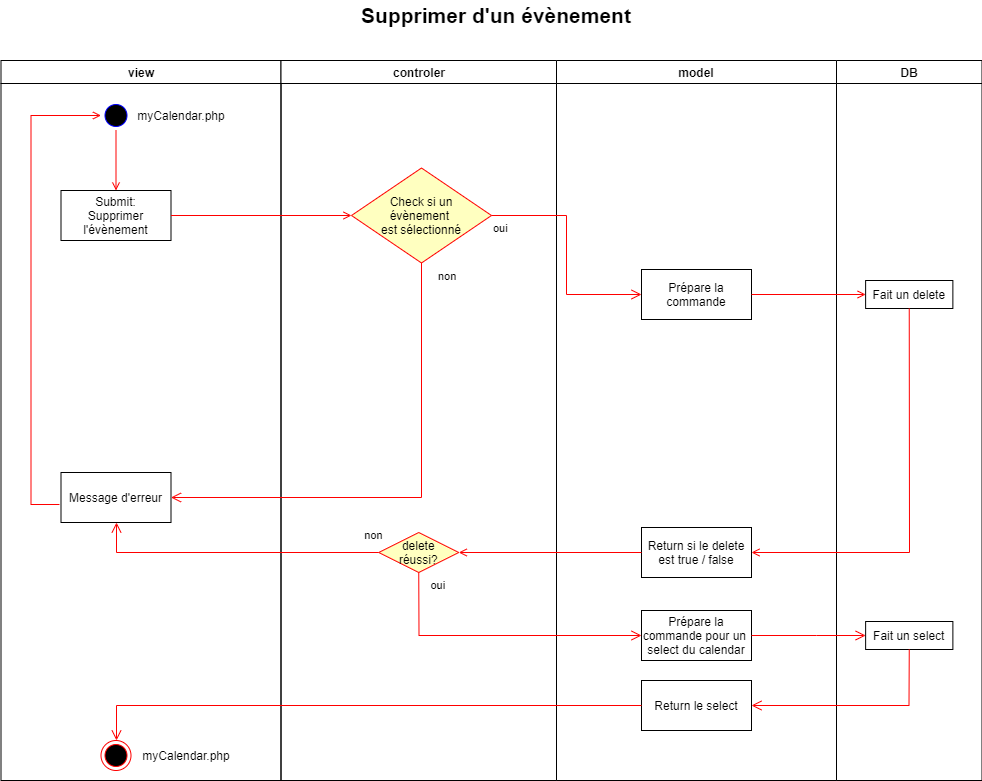

The diagram above was exported from draw.io. Its source (the exported page's mxGraphModel, read from the mxfile embedded in the PNG):
<mxGraphModel dx="1422" dy="737" grid="1" gridSize="10" guides="1" tooltips="1" connect="1" arrows="1" fold="1" page="1" pageScale="1" pageWidth="1169" pageHeight="826" background="#ffffff" math="0" shadow="0">
  <root>
    <mxCell id="0" />
    <mxCell id="1" parent="0" />
    <mxCell id="2" value="view" style="swimlane;whiteSpace=wrap" parent="1" vertex="1">
      <mxGeometry x="164.5" y="60" width="280" height="720" as="geometry" />
    </mxCell>
    <mxCell id="5" value="" style="ellipse;shape=startState;fillColor=#000000;strokeColor=#0000FF;" parent="2" vertex="1">
      <mxGeometry x="100" y="40" width="30" height="30" as="geometry" />
    </mxCell>
    <mxCell id="7" value="Submit:&#10;Supprimer &#10;l'évènement" style="" parent="2" vertex="1">
      <mxGeometry x="60" y="130" width="110" height="50" as="geometry" />
    </mxCell>
    <mxCell id="12" value="" style="edgeStyle=elbowEdgeStyle;elbow=horizontal;strokeColor=#FF0000;endArrow=open;endFill=1;rounded=0;exitX=-0.014;exitY=0.64;exitDx=0;exitDy=0;exitPerimeter=0;entryX=0;entryY=0.5;entryDx=0;entryDy=0;" parent="2" source="2ZN6HkLlfxfYOQOT_Urk-76" target="5" edge="1">
      <mxGeometry width="100" height="100" relative="1" as="geometry">
        <mxPoint x="160" y="290" as="sourcePoint" />
        <mxPoint x="260" y="190" as="targetPoint" />
        <Array as="points">
          <mxPoint x="30" y="250" />
        </Array>
      </mxGeometry>
    </mxCell>
    <mxCell id="38" value="" style="ellipse;shape=endState;fillColor=#000000;strokeColor=#ff0000" parent="2" vertex="1">
      <mxGeometry x="100" y="680" width="30" height="30" as="geometry" />
    </mxCell>
    <mxCell id="2ZN6HkLlfxfYOQOT_Urk-76" value="Message d'erreur" style="" parent="2" vertex="1">
      <mxGeometry x="60" y="412" width="110" height="50" as="geometry" />
    </mxCell>
    <mxCell id="bqckTU542nx4s31JSPxL-44" value="myCalendar.php" style="text;html=1;strokeColor=none;fillColor=none;align=center;verticalAlign=middle;whiteSpace=wrap;rounded=0;" vertex="1" parent="2">
      <mxGeometry x="130" y="45" width="99.5" height="20" as="geometry" />
    </mxCell>
    <mxCell id="bqckTU542nx4s31JSPxL-46" value="" style="endArrow=open;strokeColor=#FF0000;endFill=1;rounded=0;entryX=0.5;entryY=0;entryDx=0;entryDy=0;exitX=0.5;exitY=1;exitDx=0;exitDy=0;" edge="1" parent="2" source="5">
      <mxGeometry relative="1" as="geometry">
        <mxPoint x="125" y="180" as="sourcePoint" />
        <mxPoint x="115" y="130" as="targetPoint" />
      </mxGeometry>
    </mxCell>
    <mxCell id="bqckTU542nx4s31JSPxL-47" value="&lt;span&gt;myCalendar.php&lt;/span&gt;" style="text;html=1;strokeColor=none;fillColor=none;align=center;verticalAlign=middle;whiteSpace=wrap;rounded=0;" vertex="1" parent="2">
      <mxGeometry x="135.5" y="685" width="99.5" height="20" as="geometry" />
    </mxCell>
    <mxCell id="3" value="controler" style="swimlane;whiteSpace=wrap" parent="1" vertex="1">
      <mxGeometry x="444.5" y="60" width="275.5" height="720" as="geometry" />
    </mxCell>
    <mxCell id="21" value="Check si un &#10;évènement &#10;est sélectionné" style="rhombus;fillColor=#ffffc0;strokeColor=#ff0000;" parent="3" vertex="1">
      <mxGeometry x="70.5" y="107.5" width="140" height="95" as="geometry" />
    </mxCell>
    <mxCell id="2ZN6HkLlfxfYOQOT_Urk-69" value="delete&#10;réussi?" style="rhombus;fillColor=#ffffc0;strokeColor=#ff0000;" parent="3" vertex="1">
      <mxGeometry x="97.75" y="472" width="80" height="40" as="geometry" />
    </mxCell>
    <mxCell id="4" value="model" style="swimlane;whiteSpace=wrap" parent="1" vertex="1">
      <mxGeometry x="720" y="60" width="280" height="720" as="geometry" />
    </mxCell>
    <mxCell id="33" value="Prépare la &#10;commande" style="" parent="4" vertex="1">
      <mxGeometry x="85" y="209" width="110" height="50" as="geometry" />
    </mxCell>
    <mxCell id="2ZN6HkLlfxfYOQOT_Urk-70" value="Return si le delete &#10;est true / false" style="" parent="4" vertex="1">
      <mxGeometry x="85" y="467" width="110" height="50" as="geometry" />
    </mxCell>
    <mxCell id="bqckTU542nx4s31JSPxL-49" value="Prépare la&#10;commande pour un &#10;select du calendar" style="" vertex="1" parent="4">
      <mxGeometry x="85" y="550" width="110" height="50" as="geometry" />
    </mxCell>
    <mxCell id="bqckTU542nx4s31JSPxL-53" value="Return le select" style="" vertex="1" parent="4">
      <mxGeometry x="85" y="620" width="110" height="50" as="geometry" />
    </mxCell>
    <mxCell id="20" value="" style="endArrow=open;strokeColor=#FF0000;endFill=1;rounded=0;exitX=1;exitY=0.5;exitDx=0;exitDy=0;" parent="1" source="7" target="21" edge="1">
      <mxGeometry relative="1" as="geometry">
        <mxPoint x="464.5" y="373" as="targetPoint" />
        <mxPoint x="360" y="380" as="sourcePoint" />
      </mxGeometry>
    </mxCell>
    <mxCell id="2ZN6HkLlfxfYOQOT_Urk-41" value="DB" style="swimlane;whiteSpace=wrap" parent="1" vertex="1">
      <mxGeometry x="1000" y="60" width="145.5" height="720" as="geometry" />
    </mxCell>
    <mxCell id="2ZN6HkLlfxfYOQOT_Urk-52" value="Fait un delete" style="" parent="2ZN6HkLlfxfYOQOT_Urk-41" vertex="1">
      <mxGeometry x="29.119999999999997" y="220" width="87.25" height="28" as="geometry" />
    </mxCell>
    <mxCell id="bqckTU542nx4s31JSPxL-51" value="Fait un select" style="" vertex="1" parent="2ZN6HkLlfxfYOQOT_Urk-41">
      <mxGeometry x="29.13000000000011" y="561" width="87.25" height="28" as="geometry" />
    </mxCell>
    <mxCell id="2ZN6HkLlfxfYOQOT_Urk-54" value="non" style="edgeStyle=elbowEdgeStyle;elbow=horizontal;align=left;verticalAlign=top;endArrow=open;endSize=8;strokeColor=#FF0000;endFill=1;rounded=0;exitX=0.5;exitY=1;exitDx=0;exitDy=0;entryX=1;entryY=0.5;entryDx=0;entryDy=0;" parent="1" source="21" target="2ZN6HkLlfxfYOQOT_Urk-76" edge="1">
      <mxGeometry x="-1" y="15" relative="1" as="geometry">
        <mxPoint x="219.5" y="263" as="targetPoint" />
        <mxPoint x="529.5" y="420.5" as="sourcePoint" />
        <Array as="points">
          <mxPoint x="585" y="380" />
        </Array>
        <mxPoint as="offset" />
      </mxGeometry>
    </mxCell>
    <mxCell id="2ZN6HkLlfxfYOQOT_Urk-67" value="" style="endArrow=open;strokeColor=#FF0000;endFill=1;rounded=0;entryX=1;entryY=0.5;entryDx=0;entryDy=0;exitX=0.5;exitY=1;exitDx=0;exitDy=0;" parent="1" source="2ZN6HkLlfxfYOQOT_Urk-52" target="2ZN6HkLlfxfYOQOT_Urk-70" edge="1">
      <mxGeometry relative="1" as="geometry">
        <mxPoint x="850" y="620" as="sourcePoint" />
        <mxPoint x="905" y="650" as="targetPoint" />
        <Array as="points">
          <mxPoint x="1073" y="552" />
        </Array>
      </mxGeometry>
    </mxCell>
    <mxCell id="2ZN6HkLlfxfYOQOT_Urk-74" value="non" style="edgeStyle=elbowEdgeStyle;elbow=horizontal;align=left;verticalAlign=top;endArrow=open;endSize=8;strokeColor=#FF0000;endFill=1;rounded=0;entryX=0.5;entryY=1;entryDx=0;entryDy=0;exitX=0;exitY=0.5;exitDx=0;exitDy=0;" parent="1" source="2ZN6HkLlfxfYOQOT_Urk-69" target="2ZN6HkLlfxfYOQOT_Urk-76" edge="1">
      <mxGeometry x="-0.892" y="-30" relative="1" as="geometry">
        <mxPoint x="340" y="568" as="targetPoint" />
        <mxPoint x="520" y="560" as="sourcePoint" />
        <Array as="points">
          <mxPoint x="280" y="550" />
          <mxPoint x="410" y="450" />
          <mxPoint x="630" y="623" />
        </Array>
        <mxPoint as="offset" />
      </mxGeometry>
    </mxCell>
    <mxCell id="2ZN6HkLlfxfYOQOT_Urk-79" value="" style="endArrow=open;strokeColor=#FF0000;endFill=1;rounded=0;exitX=0;exitY=0.5;exitDx=0;exitDy=0;" parent="1" source="2ZN6HkLlfxfYOQOT_Urk-70" target="2ZN6HkLlfxfYOQOT_Urk-69" edge="1">
      <mxGeometry relative="1" as="geometry">
        <mxPoint x="1082.745" y="570" as="sourcePoint" />
        <mxPoint x="925" y="660" as="targetPoint" />
        <Array as="points" />
      </mxGeometry>
    </mxCell>
    <mxCell id="23" value="oui" style="edgeStyle=elbowEdgeStyle;elbow=horizontal;align=left;verticalAlign=top;endArrow=open;endSize=8;strokeColor=#FF0000;endFill=1;rounded=0;entryX=0;entryY=0.5;entryDx=0;entryDy=0;exitX=1;exitY=0.5;exitDx=0;exitDy=0;" parent="1" source="21" target="33" edge="1">
      <mxGeometry x="-1" relative="1" as="geometry">
        <mxPoint x="639.5" y="453" as="targetPoint" />
        <Array as="points" />
      </mxGeometry>
    </mxCell>
    <mxCell id="bqckTU542nx4s31JSPxL-40" value="&lt;font style=&quot;font-size: 21px&quot;&gt;&lt;b&gt;Supprimer d'un évènement&lt;/b&gt;&lt;/font&gt;" style="text;html=1;strokeColor=none;fillColor=none;align=center;verticalAlign=middle;whiteSpace=wrap;rounded=0;" vertex="1" parent="1">
      <mxGeometry x="520" width="280" height="30" as="geometry" />
    </mxCell>
    <mxCell id="bqckTU542nx4s31JSPxL-50" value="" style="edgeStyle=elbowEdgeStyle;elbow=horizontal;align=left;verticalAlign=top;endArrow=open;endSize=8;strokeColor=#FF0000;endFill=1;rounded=0;exitX=1;exitY=0.5;exitDx=0;exitDy=0;entryX=0;entryY=0.5;entryDx=0;entryDy=0;" edge="1" parent="1" source="bqckTU542nx4s31JSPxL-49" target="bqckTU542nx4s31JSPxL-51">
      <mxGeometry x="-0.5619" y="35" relative="1" as="geometry">
        <mxPoint x="987.75" y="758" as="targetPoint" />
        <mxPoint x="950" y="610" as="sourcePoint" />
        <Array as="points">
          <mxPoint x="980" y="640" />
          <mxPoint x="937.75" y="658" />
          <mxPoint x="1282.25" y="713" />
        </Array>
        <mxPoint as="offset" />
      </mxGeometry>
    </mxCell>
    <mxCell id="bqckTU542nx4s31JSPxL-48" value="oui" style="edgeStyle=elbowEdgeStyle;elbow=horizontal;align=left;verticalAlign=top;endArrow=open;endSize=8;strokeColor=#FF0000;endFill=1;rounded=0;exitX=0.5;exitY=1;exitDx=0;exitDy=0;entryX=0;entryY=0.5;entryDx=0;entryDy=0;" edge="1" parent="1" source="2ZN6HkLlfxfYOQOT_Urk-69" target="bqckTU542nx4s31JSPxL-49">
      <mxGeometry x="-1" y="10" relative="1" as="geometry">
        <mxPoint x="620" y="720" as="targetPoint" />
        <mxPoint x="560" y="610" as="sourcePoint" />
        <Array as="points">
          <mxPoint x="582.5" y="640" />
          <mxPoint x="570" y="620" />
          <mxPoint x="914.5" y="675" />
        </Array>
        <mxPoint as="offset" />
      </mxGeometry>
    </mxCell>
    <mxCell id="bqckTU542nx4s31JSPxL-52" value="" style="edgeStyle=elbowEdgeStyle;elbow=horizontal;align=left;verticalAlign=top;endArrow=open;endSize=8;strokeColor=#FF0000;endFill=1;rounded=0;exitX=0.5;exitY=1;exitDx=0;exitDy=0;entryX=1;entryY=0.5;entryDx=0;entryDy=0;" edge="1" parent="1" source="bqckTU542nx4s31JSPxL-51" target="bqckTU542nx4s31JSPxL-53">
      <mxGeometry x="-1" y="10" relative="1" as="geometry">
        <mxPoint x="1060" y="730" as="targetPoint" />
        <mxPoint x="502.25" y="640" as="sourcePoint" />
        <Array as="points">
          <mxPoint x="1072.5" y="730" />
          <mxPoint x="512.25" y="650" />
          <mxPoint x="856.75" y="705" />
        </Array>
        <mxPoint as="offset" />
      </mxGeometry>
    </mxCell>
    <mxCell id="bqckTU542nx4s31JSPxL-55" value="" style="edgeStyle=elbowEdgeStyle;elbow=horizontal;align=left;verticalAlign=top;endArrow=open;endSize=8;strokeColor=#FF0000;endFill=1;rounded=0;exitX=0;exitY=0.5;exitDx=0;exitDy=0;entryX=0.5;entryY=0;entryDx=0;entryDy=0;" edge="1" parent="1" source="bqckTU542nx4s31JSPxL-53" target="38">
      <mxGeometry x="-1" y="10" relative="1" as="geometry">
        <mxPoint x="290" y="690" as="targetPoint" />
        <mxPoint x="780" y="700" as="sourcePoint" />
        <Array as="points">
          <mxPoint x="280" y="710" />
          <mxPoint x="87.25" y="681" />
          <mxPoint x="431.75" y="736" />
        </Array>
        <mxPoint as="offset" />
      </mxGeometry>
    </mxCell>
    <mxCell id="39" value="" style="endArrow=open;strokeColor=#FF0000;endFill=1;rounded=0;entryX=0;entryY=0.5;entryDx=0;entryDy=0;" parent="1" source="33" target="2ZN6HkLlfxfYOQOT_Urk-52" edge="1">
      <mxGeometry relative="1" as="geometry">
        <mxPoint x="860" y="452" as="targetPoint" />
      </mxGeometry>
    </mxCell>
  </root>
</mxGraphModel>